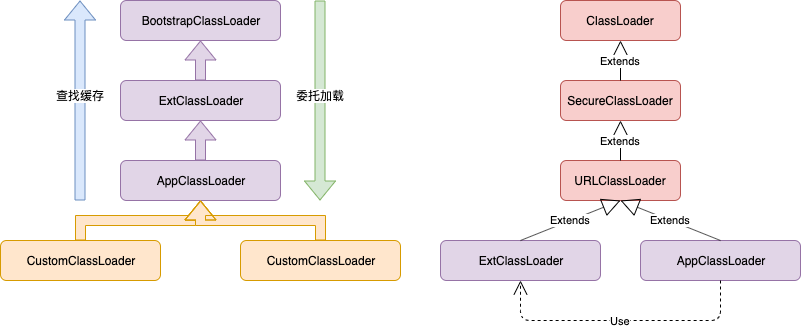

The diagram above was exported from draw.io. Its source (the exported page's mxGraphModel, read from the mxfile embedded in the PNG):
<mxGraphModel dx="1106" dy="830" grid="1" gridSize="10" guides="1" tooltips="1" connect="1" arrows="1" fold="1" page="1" pageScale="1" pageWidth="827" pageHeight="1169" math="0" shadow="0">
  <root>
    <mxCell id="0" />
    <mxCell id="1" parent="0" />
    <mxCell id="eI-ydS9her8eDphWBMBG-1" value="BootstrapClassLoader" style="rounded=1;whiteSpace=wrap;html=1;fillColor=#e1d5e7;strokeColor=#9673a6;" vertex="1" parent="1">
      <mxGeometry x="160" y="80" width="160" height="40" as="geometry" />
    </mxCell>
    <mxCell id="eI-ydS9her8eDphWBMBG-5" style="edgeStyle=orthogonalEdgeStyle;rounded=0;orthogonalLoop=1;jettySize=auto;html=1;entryX=0.5;entryY=1;entryDx=0;entryDy=0;shape=flexArrow;fillColor=#e1d5e7;strokeColor=#9673a6;" edge="1" parent="1" source="eI-ydS9her8eDphWBMBG-2" target="eI-ydS9her8eDphWBMBG-1">
      <mxGeometry relative="1" as="geometry" />
    </mxCell>
    <mxCell id="eI-ydS9her8eDphWBMBG-2" value="ExtClassLoader" style="rounded=1;whiteSpace=wrap;html=1;fillColor=#e1d5e7;strokeColor=#9673a6;" vertex="1" parent="1">
      <mxGeometry x="160" y="160" width="160" height="40" as="geometry" />
    </mxCell>
    <mxCell id="eI-ydS9her8eDphWBMBG-6" style="edgeStyle=orthogonalEdgeStyle;shape=flexArrow;rounded=0;orthogonalLoop=1;jettySize=auto;html=1;entryX=0.5;entryY=1;entryDx=0;entryDy=0;fillColor=#e1d5e7;strokeColor=#9673a6;" edge="1" parent="1" source="eI-ydS9her8eDphWBMBG-3" target="eI-ydS9her8eDphWBMBG-2">
      <mxGeometry relative="1" as="geometry" />
    </mxCell>
    <mxCell id="eI-ydS9her8eDphWBMBG-3" value="AppClassLoader" style="rounded=1;whiteSpace=wrap;html=1;fillColor=#e1d5e7;strokeColor=#9673a6;" vertex="1" parent="1">
      <mxGeometry x="160" y="240" width="160" height="40" as="geometry" />
    </mxCell>
    <mxCell id="eI-ydS9her8eDphWBMBG-9" style="edgeStyle=orthogonalEdgeStyle;shape=flexArrow;rounded=0;orthogonalLoop=1;jettySize=auto;html=1;entryX=0.5;entryY=1;entryDx=0;entryDy=0;fillColor=#ffe6cc;strokeColor=#d79b00;" edge="1" parent="1" source="eI-ydS9her8eDphWBMBG-7" target="eI-ydS9her8eDphWBMBG-3">
      <mxGeometry relative="1" as="geometry" />
    </mxCell>
    <mxCell id="eI-ydS9her8eDphWBMBG-7" value="CustomClassLoader" style="rounded=1;whiteSpace=wrap;html=1;fillColor=#ffe6cc;strokeColor=#d79b00;" vertex="1" parent="1">
      <mxGeometry x="40" y="320" width="160" height="40" as="geometry" />
    </mxCell>
    <mxCell id="eI-ydS9her8eDphWBMBG-10" style="edgeStyle=orthogonalEdgeStyle;shape=flexArrow;rounded=0;orthogonalLoop=1;jettySize=auto;html=1;entryX=0.5;entryY=1;entryDx=0;entryDy=0;fillColor=#ffe6cc;strokeColor=#d79b00;" edge="1" parent="1" source="eI-ydS9her8eDphWBMBG-8" target="eI-ydS9her8eDphWBMBG-3">
      <mxGeometry relative="1" as="geometry" />
    </mxCell>
    <mxCell id="eI-ydS9her8eDphWBMBG-8" value="CustomClassLoader" style="rounded=1;whiteSpace=wrap;html=1;fillColor=#ffe6cc;strokeColor=#d79b00;" vertex="1" parent="1">
      <mxGeometry x="280" y="320" width="160" height="40" as="geometry" />
    </mxCell>
    <mxCell id="eI-ydS9her8eDphWBMBG-12" value="ExtClassLoader" style="rounded=1;whiteSpace=wrap;html=1;fillColor=#e1d5e7;strokeColor=#9673a6;" vertex="1" parent="1">
      <mxGeometry x="480" y="320" width="160" height="40" as="geometry" />
    </mxCell>
    <mxCell id="eI-ydS9her8eDphWBMBG-13" value="URLClassLoader" style="rounded=1;whiteSpace=wrap;html=1;fillColor=#f8cecc;strokeColor=#b85450;" vertex="1" parent="1">
      <mxGeometry x="600" y="240" width="120" height="40" as="geometry" />
    </mxCell>
    <mxCell id="eI-ydS9her8eDphWBMBG-14" value="Extends" style="endArrow=block;endSize=16;endFill=0;html=1;entryX=0.5;entryY=1;entryDx=0;entryDy=0;exitX=0.5;exitY=0;exitDx=0;exitDy=0;" edge="1" parent="1" source="eI-ydS9her8eDphWBMBG-12" target="eI-ydS9her8eDphWBMBG-13">
      <mxGeometry width="160" relative="1" as="geometry">
        <mxPoint x="-40" y="460" as="sourcePoint" />
        <mxPoint x="120" y="460" as="targetPoint" />
      </mxGeometry>
    </mxCell>
    <mxCell id="eI-ydS9her8eDphWBMBG-15" value="SecureClassLoader" style="rounded=1;whiteSpace=wrap;html=1;fillColor=#f8cecc;strokeColor=#b85450;" vertex="1" parent="1">
      <mxGeometry x="600" y="160" width="120" height="40" as="geometry" />
    </mxCell>
    <mxCell id="eI-ydS9her8eDphWBMBG-16" value="ClassLoader" style="rounded=1;whiteSpace=wrap;html=1;fillColor=#f8cecc;strokeColor=#b85450;" vertex="1" parent="1">
      <mxGeometry x="600" y="80" width="120" height="40" as="geometry" />
    </mxCell>
    <mxCell id="eI-ydS9her8eDphWBMBG-17" value="Extends" style="endArrow=block;endSize=16;endFill=0;html=1;entryX=0.5;entryY=1;entryDx=0;entryDy=0;" edge="1" parent="1" source="eI-ydS9her8eDphWBMBG-13" target="eI-ydS9her8eDphWBMBG-15">
      <mxGeometry width="160" relative="1" as="geometry">
        <mxPoint x="570" y="330" as="sourcePoint" />
        <mxPoint x="670" y="290" as="targetPoint" />
      </mxGeometry>
    </mxCell>
    <mxCell id="eI-ydS9her8eDphWBMBG-18" value="Extends" style="endArrow=block;endSize=16;endFill=0;html=1;entryX=0.5;entryY=1;entryDx=0;entryDy=0;" edge="1" parent="1" target="eI-ydS9her8eDphWBMBG-16">
      <mxGeometry width="160" relative="1" as="geometry">
        <mxPoint x="660" y="160" as="sourcePoint" />
        <mxPoint x="670" y="210" as="targetPoint" />
      </mxGeometry>
    </mxCell>
    <mxCell id="eI-ydS9her8eDphWBMBG-19" value="AppClassLoader" style="rounded=1;whiteSpace=wrap;html=1;fillColor=#e1d5e7;strokeColor=#9673a6;" vertex="1" parent="1">
      <mxGeometry x="680" y="320" width="160" height="40" as="geometry" />
    </mxCell>
    <mxCell id="eI-ydS9her8eDphWBMBG-20" value="Use" style="endArrow=open;endSize=12;dashed=1;html=1;exitX=0.5;exitY=1;exitDx=0;exitDy=0;entryX=0.5;entryY=1;entryDx=0;entryDy=0;" edge="1" parent="1" source="eI-ydS9her8eDphWBMBG-19" target="eI-ydS9her8eDphWBMBG-12">
      <mxGeometry width="160" relative="1" as="geometry">
        <mxPoint x="30" y="380" as="sourcePoint" />
        <mxPoint x="190" y="380" as="targetPoint" />
        <Array as="points">
          <mxPoint x="760" y="400" />
          <mxPoint x="560" y="400" />
        </Array>
      </mxGeometry>
    </mxCell>
    <mxCell id="eI-ydS9her8eDphWBMBG-21" value="Extends" style="endArrow=block;endSize=16;endFill=0;html=1;entryX=0.5;entryY=1;entryDx=0;entryDy=0;exitX=0.5;exitY=0;exitDx=0;exitDy=0;" edge="1" parent="1" source="eI-ydS9her8eDphWBMBG-19" target="eI-ydS9her8eDphWBMBG-13">
      <mxGeometry width="160" relative="1" as="geometry">
        <mxPoint x="570" y="330" as="sourcePoint" />
        <mxPoint x="670" y="290" as="targetPoint" />
      </mxGeometry>
    </mxCell>
    <mxCell id="eI-ydS9her8eDphWBMBG-22" value="" style="shape=flexArrow;endArrow=classic;html=1;fillColor=#dae8fc;strokeColor=#6c8ebf;" edge="1" parent="1">
      <mxGeometry width="50" height="50" relative="1" as="geometry">
        <mxPoint x="119.5" y="280" as="sourcePoint" />
        <mxPoint x="119.5" y="80" as="targetPoint" />
      </mxGeometry>
    </mxCell>
    <mxCell id="eI-ydS9her8eDphWBMBG-23" value="查找缓存" style="text;html=1;align=center;verticalAlign=middle;resizable=0;points=[];;labelBackgroundColor=#ffffff;" vertex="1" connectable="0" parent="eI-ydS9her8eDphWBMBG-22">
      <mxGeometry x="0.0632" relative="1" as="geometry">
        <mxPoint as="offset" />
      </mxGeometry>
    </mxCell>
    <mxCell id="eI-ydS9her8eDphWBMBG-24" value="" style="shape=flexArrow;endArrow=none;html=1;strokeColor=#82b366;startArrow=block;endFill=0;fillColor=#d5e8d4;" edge="1" parent="1">
      <mxGeometry width="50" height="50" relative="1" as="geometry">
        <mxPoint x="359.5" y="280" as="sourcePoint" />
        <mxPoint x="359.5" y="80" as="targetPoint" />
      </mxGeometry>
    </mxCell>
    <mxCell id="eI-ydS9her8eDphWBMBG-25" value="委托加载" style="text;html=1;align=center;verticalAlign=middle;resizable=0;points=[];;labelBackgroundColor=#ffffff;" vertex="1" connectable="0" parent="eI-ydS9her8eDphWBMBG-24">
      <mxGeometry x="0.0632" relative="1" as="geometry">
        <mxPoint as="offset" />
      </mxGeometry>
    </mxCell>
  </root>
</mxGraphModel>